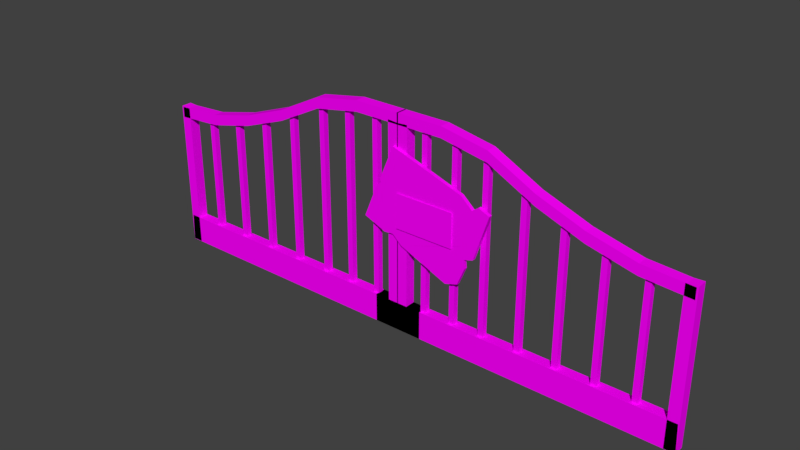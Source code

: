 # Source: parkEntarenceSign.blend  (saved by Blender 2.77.0; exported with 4.5.12 LTS)
import bpy
from mathutils import Matrix  # noqa: F401  (used for matrix-valued properties, if any)

bpy.ops.wm.read_factory_settings(use_empty=True)
scene = bpy.context.scene
scene.name = 'Scene'

# ---- collections
col_collection_1 = bpy.data.collections.new('Collection 1'); scene.collection.children.link(col_collection_1)

# ---- images (referenced by path relative to the original .blend; pixels are not part of the script)
import os
ASSET_DIR = os.environ.get("B2B_ASSET_DIR", "")  # directory of the original .blend (textures are referenced by path, not embedded)
HERE = os.path.dirname(os.path.abspath(__file__))  # packed textures are extracted next to this script under _unpacked/

def load_image(name, relpath, width, height, colorspace="sRGB"):
    """Load a texture the original file referenced (path relative to the .blend, or extracted next to this script)."""
    p = next((c for c in (os.path.join(HERE, relpath), os.path.join(ASSET_DIR, relpath)) if relpath and os.path.exists(c)), "")
    if p:
        img = bpy.data.images.load(p, check_existing=True)
        img.name = name
    else:  # same state as the original file: an image datablock whose file is absent (Cycles renders it pink)
        img = bpy.data.images.new(name, width, height)
        img.source = "FILE"
        img.filepath = "//" + (relpath or name)
    img.colorspace_settings.name = colorspace
    return img
img_handwriting_png = load_image('handWriting.png', 'handWriting.png', 1024, 1024, 'sRGB')
img_wood_png = load_image('wood.png', 'wood.png', 1024, 1024, 'sRGB')
img_colorpalette_jpg_001 = load_image('colorPalette.jpg.001', 'colorPalette.jpg', 1024, 1024, 'sRGB')

# ---- materials (node trees are filled in below, after node groups)
mat_paper = bpy.data.materials.new('paper')
mat_paper.alpha_threshold = 0.0
mat_paper.roughness = 0.5
mat_paper.line_color = (0.0, 0.0, 0.0, 1.0)
mat_wood_001 = bpy.data.materials.new('wood.001')
mat_wood_001.alpha_threshold = 0.0
mat_wood_001.roughness = 0.5
mat_wood_001.line_color = (0.0, 0.0, 0.0, 1.0)
mat_material = bpy.data.materials.new('Material')
mat_material.alpha_threshold = 0.0
mat_material.roughness = 0.5
mat_material.line_color = (0.0, 0.0, 0.0, 1.0)

# ---- material node trees
mat_paper.use_nodes = True; mat_paper.node_tree.nodes.clear()
_N = mat_paper.node_tree.nodes; _L = mat_paper.node_tree.links
n0 = _N.new('ShaderNodeOutputMaterial'); n0.name = 'Material Output'; n0.location = (300, 300)
n1 = _N.new('ShaderNodeBsdfDiffuse'); n1.name = 'Diffuse BSDF'; n1.location = (10, 300)
n2 = _N.new('ShaderNodeTexCoord'); n2.name = 'Texture Coordinate'; n2.location = (-183, 230)
n3 = _N.new('ShaderNodeTexImage'); n3.name = 'Image Texture'; n3.location = (228, 132)
n3.width = 140
n3.image = img_handwriting_png
_L.new(n1.outputs[0], n0.inputs[0])
_L.new(n2.outputs[2], n3.inputs[0])
_L.new(n3.outputs[0], n1.inputs[0])
n0.is_active_output = True
mat_wood_001.use_nodes = True; mat_wood_001.node_tree.nodes.clear()
_N = mat_wood_001.node_tree.nodes; _L = mat_wood_001.node_tree.links
n0 = _N.new('ShaderNodeOutputMaterial'); n0.name = 'Material Output'; n0.location = (300, 300)
n1 = _N.new('ShaderNodeBsdfDiffuse'); n1.name = 'Diffuse BSDF'; n1.location = (10, 300)
n2 = _N.new('ShaderNodeTexCoord'); n2.name = 'Texture Coordinate'; n2.location = (-183, 230)
n3 = _N.new('ShaderNodeTexImage'); n3.name = 'Image Texture'; n3.location = (228, 132)
n3.width = 140
n3.image = img_wood_png
_L.new(n1.outputs[0], n0.inputs[0])
_L.new(n2.outputs[2], n3.inputs[0])
_L.new(n3.outputs[0], n1.inputs[0])
n0.is_active_output = True
mat_material.use_nodes = True; mat_material.node_tree.nodes.clear()
_N = mat_material.node_tree.nodes; _L = mat_material.node_tree.links
n0 = _N.new('ShaderNodeOutputMaterial'); n0.name = 'Material Output'; n0.location = (300, 300)
n1 = _N.new('ShaderNodeBsdfDiffuse'); n1.name = 'Diffuse BSDF'; n1.location = (10, 300)
n2 = _N.new('ShaderNodeTexCoord'); n2.name = 'Texture Coordinate'; n2.location = (-183, 230)
n3 = _N.new('ShaderNodeTexImage'); n3.name = 'Image Texture'; n3.location = (228, 132)
n3.width = 140
n3.image = img_colorpalette_jpg_001
_L.new(n1.outputs[0], n0.inputs[0])
_L.new(n2.outputs[2], n3.inputs[0])
_L.new(n3.outputs[0], n1.inputs[0])
n0.is_active_output = True

# ---- world
world_world = bpy.data.worlds.new('World'); scene.world = world_world
world_world.color = (0.05088, 0.05088, 0.05088)
world_world.use_sun_shadow = False
world_world.sun_shadow_jitter_overblur = 0.0
world_world.cycles.sampling_method = 'MANUAL'

# ---- meshes
me_plane = bpy.data.meshes.new('Plane')
me_plane.from_pydata([(-1.222, -0.6964, 2.292e-08), (1.222, -0.6964, 2.292e-08), (-1.222, 0.6964, -2.292e-08), (1.222, 0.6964, -2.292e-08), (-1.222, 0.5011, 1.266e-08), (-1.222, -0.5011, -1.266e-08), (-0.7595, -0.6964, 2.292e-08), (0.7595, -0.6964, 2.292e-08), (1.222, -0.5011, -1.266e-08), (1.222, 0.5011, 1.266e-08), (0.7595, 0.6964, -2.292e-08), (-0.7595, 0.6964, -2.292e-08), (-0.7595, -0.5011, -1.266e-08), (-0.7595, 0.5011, 1.266e-08), (0.7595, -0.5011, -1.266e-08), (0.7595, 0.5011, 1.266e-08)], [], [(15, 9, 3, 10), (4, 13, 11, 2), (13, 15, 10, 11), (0, 6, 12, 5), (5, 12, 13, 4), (6, 7, 14, 12), (12, 14, 15, 13), (7, 1, 8, 14), (14, 8, 9, 15)])
_uv = me_plane.uv_layers.new(name='UVMap')
_uv.uv.foreach_set('vector', [0.5831, 0.03555, 0.5937, 0.03555, 0.5937, 0.04541, 0.5831, 0.04541, 0.5621, 0.03555, 0.5726, 0.03555, 0.5726, 0.04541, 0.5621, 0.04541, 0.5726, 0.03555, 0.5831, 0.03555, 0.5831, 0.04541, 0.5726, 0.04541, 0.5621, 0.01585, 0.5726, 0.01585, 0.5726, 0.0257, 0.5621, 0.0257, 0.5621, 0.0257, 0.5726, 0.0257, 0.5726, 0.03555, 0.5621, 0.03555, 0.5726, 0.01585, 0.5831, 0.01585, 0.5831, 0.0257, 0.5726, 0.0257, 0.4113, 0.4173, 0.6497, 0.4173, 0.6497, 0.6408, 0.4113, 0.6408, 0.5831, 0.01585, 0.5937, 0.01585, 0.5937, 0.0257, 0.5831, 0.0257, 0.5831, 0.0257, 0.5937, 0.0257, 0.5937, 0.03555, 0.5831, 0.03555])
me_plane.materials.append(mat_paper)
me_plane.use_remesh_preserve_volume = False
me_plane.use_remesh_preserve_attributes = False
me_plane.use_mirror_vertex_groups = False
me_plane.update()
me_cube_002 = bpy.data.meshes.new('Cube.002')
me_cube_002.from_pydata([(-1.0, -1.0, -1.0), (-0.9795, -1.0, 0.8392), (-1.0, 1.0, -1.0), (-0.9795, 1.0, 0.8392), (1.0, -1.0, 1.0), (1.0, 1.0, 1.0), (0.7036, 1.0, 0.85), (-0.3991, 1.0, -0.9031), (0.7036, -1.0, 0.85), (-0.3991, -1.0, -0.9031), (-0.5516, 1.0, -1.0), (0.4321, -1.0, 0.9653), (0.4321, 1.0, 0.9653), (-0.5516, -1.0, -1.0), (0.7764, 1.0, 1.0), (-0.1778, -1.0, -1.0), (-0.1778, 1.0, -1.0), (0.7764, -1.0, 1.0), (-1.001, -1.0, -0.2398), (-1.001, 1.0, -0.2398), (1.0, 1.0, -0.3799), (1.0, -1.0, -0.3799), (0.7066, -1.0, -0.07498), (0.7066, 1.0, -0.07498), (0.6451, 1.0, 0.0), (0.6451, -1.0, 0.0), (0.7764, -1.0, 0.0), (0.7764, 1.0, 0.0), (-0.989, -1.0, -0.009499), (-0.989, 1.0, -0.009499), (1.062, 1.0, -0.07188), (1.062, -1.0, -0.07188), (0.7063, -1.0, -0.003643), (0.7063, 1.0, -0.003643), (0.6451, 1.0, 0.07712), (0.6451, -1.0, 0.07712), (0.7764, -1.0, 0.07712), (0.7764, 1.0, 0.07712), (-0.9474, 1.0, -0.04548), (0.9249, 1.0, -0.2075), (0.9249, -1.0, -0.2075), (0.7064, -1.0, -0.03931), (0.7064, 1.0, -0.03931), (0.6451, 1.0, 0.03856), (0.6451, -1.0, 0.03856), (0.7764, -1.0, 0.03856), (0.7764, 1.0, 0.03856), (-0.9474, -1.0, -0.04548), (0.8077, -1.0, -1.0), (1.0, -1.0, -0.8077), (1.0, 1.0, -0.8077), (0.8077, 1.0, -1.0)], [], [(18, 19, 2, 0), (15, 16, 51, 48), (25, 18, 0, 13), (27, 20, 50, 51, 16), (11, 12, 3, 1), (17, 14, 6, 8), (13, 10, 7, 9), (26, 22, 9, 15), (24, 23, 7, 10), (19, 24, 10, 2), (0, 2, 10, 13), (8, 6, 12, 11), (22, 25, 13, 9), (20, 21, 49, 50), (4, 5, 14, 17), (9, 7, 16, 15), (23, 27, 16, 7), (42, 46, 27, 23), (40, 45, 26, 21), (41, 44, 25, 22), (38, 43, 24, 19), (43, 42, 23, 24), (45, 41, 22, 26), (44, 47, 18, 25), (39, 40, 21, 20), (46, 39, 20, 27), (47, 38, 19, 18), (1, 3, 29, 28), (14, 5, 30, 37), (5, 4, 31, 30), (11, 1, 28, 35), (17, 8, 32, 36), (12, 6, 33, 34), (3, 12, 34, 29), (8, 11, 35, 32), (4, 17, 36, 31), (6, 14, 37, 33), (28, 29, 38, 47), (37, 30, 39, 46), (30, 31, 40, 39), (35, 28, 47, 44), (36, 32, 41, 45), (34, 33, 42, 43), (29, 34, 43, 38), (32, 35, 44, 41), (31, 36, 45, 40), (33, 37, 46, 42), (48, 51, 50, 49), (21, 26, 15, 48, 49)])
_uv = me_cube_002.uv_layers.new(name='UVMap')
_uv.uv.foreach_set('vector', [0.733, 7.07, 0.733, 0.5935, 1.77, 0.5935, 1.77, 7.07, -3.778, 3.254, -1.004, 3.254, -1.004, 6.443, -3.778, 6.443, 0.3827, -0.7577, 0.7153, -6.088, 1.77, -6.085, 1.77, -4.633, -2.391, -0.3327, -2.918, 0.3914, -3.511, 0.3914, -3.778, -0.2314, -3.778, -3.422, 2.16, 0.3884, 2.16, -6.088, 4.09, -6.088, 4.09, 0.3884, -0.9281, 7.07, -0.9281, 0.5935, -0.7053, 0.5935, -0.7053, 7.07, -3.778, 2.044, -1.004, 2.044, -1.004, 2.549, -3.778, 2.549, 0.3827, -0.3327, 0.4867, -0.5588, 1.635, -4.139, 1.77, -3.422, -2.391, -0.7577, -2.495, -0.5588, -3.643, -4.139, -3.778, -4.633, -2.723, -6.088, -2.391, -0.7577, -3.778, -4.633, -3.778, -6.085, -3.778, 0.5935, -1.004, 0.5935, -1.004, 2.044, -3.778, 2.044, 1.77, 0.3884, 1.77, -6.088, 2.16, -6.088, 2.16, 0.3884, 0.4867, -0.5588, 0.3827, -0.7577, 1.77, -4.633, 1.635, -4.139, 3.504, 6.864, 3.504, 0.3884, 4.09, 0.3885, 4.09, 6.865, 4.398, -6.088, 4.398, 0.3884, 4.09, 0.3884, 4.09, -6.088, -3.778, 2.549, -1.004, 2.549, -1.004, 3.254, -3.778, 3.254, -2.495, -0.5588, -2.391, -0.3327, -3.778, -3.422, -3.643, -4.139, -2.445, -0.5591, -2.337, -0.3327, -2.391, -0.3327, -2.495, -0.5588, 0.6704, 0.1483, 0.3292, -0.3327, 0.3827, -0.3327, 0.9095, 0.3914, 0.4372, -0.5591, 0.3292, -0.7577, 0.3827, -0.7577, 0.4867, -0.5588, -2.454, -5.914, -2.337, -0.7577, -2.391, -0.7577, -2.723, -6.088, -2.337, -0.7577, -2.445, -0.5591, -2.495, -0.5588, -2.391, -0.7577, 0.3292, -0.3327, 0.4372, -0.5591, 0.4867, -0.5588, 0.3827, -0.3327, 0.3292, -0.7577, 0.4458, -5.914, 0.7153, -6.088, 0.3827, -0.7577, 3.251, 6.864, 3.251, 0.3884, 3.504, 0.3884, 3.504, 6.864, -2.337, -0.3327, -2.679, 0.1483, -2.918, 0.3914, -2.391, -0.3327, 0.4545, 7.07, 0.4545, 0.5935, 0.733, 0.5935, 0.733, 7.07, -0.7053, 7.07, -0.7053, 0.5935, 0.4545, 0.5935, 0.4545, 7.07, -1.004, -0.3327, -1.004, 0.3914, -2.491, 0.5935, -2.284, -0.3327, 3.251, 0.3884, 3.251, 6.864, 1.77, 6.865, 1.77, 0.3885, -0.9559, -1.447, -0.781, -6.018, 0.3959, -6.049, 0.2758, -0.7577, -1.004, -0.3327, -0.7961, -0.5683, 0.3878, -0.5595, 0.2758, -0.3327, -1.052, -1.447, -1.212, -0.5683, -2.396, -0.5595, -2.284, -0.7577, -1.227, -6.018, -1.052, -1.447, -2.284, -0.7577, -2.404, -6.049, -0.7961, -0.5683, -0.9559, -1.447, 0.2758, -0.7577, 0.3878, -0.5595, -1.004, 0.3914, -1.004, -0.3327, 0.2758, -0.3327, 0.4824, 0.5935, -1.212, -0.5683, -1.004, -0.3327, -2.284, -0.3327, -2.396, -0.5595, -0.9281, 0.5935, -0.9281, 7.07, -0.9839, 7.07, -0.9839, 0.5935, -2.284, -0.3327, -2.491, 0.5935, -2.679, 0.1483, -2.337, -0.3327, 4.09, 6.864, 4.09, 0.3884, 4.287, 0.3884, 4.287, 6.864, 0.2758, -0.7577, 0.3959, -6.049, 0.4458, -5.914, 0.3292, -0.7577, 0.2758, -0.3327, 0.3878, -0.5595, 0.4372, -0.5591, 0.3292, -0.3327, -2.284, -0.7577, -2.396, -0.5595, -2.445, -0.5591, -2.337, -0.7577, -2.404, -6.049, -2.284, -0.7577, -2.337, -0.7577, -2.454, -5.914, 0.3878, -0.5595, 0.2758, -0.7577, 0.3292, -0.7577, 0.4372, -0.5591, 0.4824, 0.5935, 0.2758, -0.3327, 0.3292, -0.3327, 0.6704, 0.1483, -2.396, -0.5595, -2.284, -0.3327, -2.337, -0.3327, -2.445, -0.5591, -3.778, 6.443, -1.004, 6.443, -1.004, 7.088, -3.778, 7.088, 0.9095, 0.3914, 0.3827, -0.3327, 1.77, -3.422, 1.77, -0.2314, 1.503, 0.3914])
me_cube_002.materials.append(mat_wood_001)
me_cube_002.use_remesh_preserve_volume = False
me_cube_002.use_remesh_preserve_attributes = False
me_cube_002.use_mirror_vertex_groups = False
me_cube_002.update()
me_cube_001 = bpy.data.meshes.new('Cube.001')
me_cube_001.from_pydata([(7.197, -0.1425, -0.1682), (7.197, -0.1425, 3.809), (7.197, 0.1425, -0.1682), (7.197, 0.1425, 3.809), (7.482, -0.1425, -0.1682), (7.482, -0.1425, 3.823), (7.482, 0.1425, -0.1682), (7.482, 0.1425, 3.823), (-0.01817, -0.1425, 5.494), (7.44, -0.1425, 3.797), (-0.01817, 0.1425, 5.494), (7.44, 0.1425, 3.797), (-0.01817, -0.1425, 5.209), (7.44, -0.1425, 3.513), (-0.01817, 0.1425, 5.209), (7.44, 0.1425, 3.513), (1.225, -0.1425, 5.494), (2.468, -0.1425, 5.265), (3.711, -0.1425, 4.634), (4.954, -0.1425, 4.179), (6.197, -0.1425, 3.879), (6.197, 0.1425, 3.879), (4.954, 0.1425, 4.179), (3.711, 0.1425, 4.634), (2.468, 0.1425, 5.265), (1.225, 0.1425, 5.494), (6.197, 0.1425, 3.594), (4.954, 0.1425, 3.893), (3.711, 0.1425, 4.349), (2.468, 0.1425, 4.981), (1.225, 0.1425, 5.209), (6.197, -0.1425, 3.594), (4.954, -0.1425, 3.893), (3.711, -0.1425, 4.349), (2.468, -0.1425, 4.981), (1.225, -0.1425, 5.209), (-0.6734, -0.1425, 0.5751), (7.452, -0.1425, 0.5751), (-0.6734, 0.1425, 0.5751), (7.452, 0.1425, 0.5751), (-0.6734, -0.1425, -0.1743), (7.482, -0.1425, -0.1743), (-0.6734, 0.1425, -0.1743), (7.482, 0.1425, -0.1743), (-0.01086, -0.1425, 0.04563), (-0.01086, -0.1425, 5.25), (-0.01086, 0.1425, 0.04563), (-0.01086, 0.1425, 5.25), (0.2741, -0.1425, 0.04563), (0.2741, -0.1425, 5.269), (0.2741, 0.1425, 0.04563), (0.2741, 0.1425, 5.269), (0.6562, -0.074, 0.4561), (0.6562, -0.074, 5.289), (0.6562, 0.074, 0.4561), (0.6562, 0.074, 5.289), (0.8042, -0.074, 0.4561), (0.8042, -0.074, 5.307), (0.8042, 0.074, 0.4561), (0.8042, 0.074, 5.307), (1.496, -0.074, 0.4561), (1.496, -0.074, 5.289), (1.496, 0.074, 0.4561), (1.496, 0.074, 5.289), (1.644, -0.074, 0.4561), (1.644, -0.074, 5.307), (1.644, 0.074, 0.4561), (1.644, 0.074, 5.307), (2.335, -0.074, 0.572), (2.335, -0.074, 5.007), (2.335, 0.074, 0.572), (2.335, 0.074, 5.007), (2.483, -0.074, 0.572), (2.483, -0.074, 5.023), (2.483, 0.074, 0.572), (2.483, 0.074, 5.023), (3.335, -0.074, 0.425), (3.335, -0.074, 4.55), (3.335, 0.074, 0.425), (3.335, 0.074, 4.55), (3.483, -0.074, 0.425), (3.483, -0.074, 4.565), (3.483, 0.074, 0.425), (3.483, 0.074, 4.565), (4.335, -0.074, 0.03921), (4.335, -0.074, 4.165), (4.335, 0.074, 0.03921), (4.335, 0.074, 4.165), (4.483, -0.074, 0.03921), (4.483, -0.074, 4.18), (4.483, 0.074, 0.03921), (4.483, 0.074, 4.18), (5.335, -0.074, 0.2706), (5.335, -0.074, 3.901), (5.335, 0.074, 0.2706), (5.335, 0.074, 3.901), (5.483, -0.074, 0.2706), (5.483, -0.074, 3.914), (5.483, 0.074, 0.2706), (5.483, 0.074, 3.914), (6.335, -0.074, 0.1535), (6.335, -0.074, 3.749), (6.335, 0.074, 0.1535), (6.335, 0.074, 3.749), (6.483, -0.074, 0.1535), (6.483, -0.074, 3.762), (6.483, 0.074, 0.1535), (6.483, 0.074, 3.762)], [], [(1, 3, 2, 0), (3, 7, 6, 2), (7, 5, 4, 6), (5, 1, 0, 4), (0, 2, 6, 4), (5, 7, 3, 1), (16, 25, 10, 8), (25, 30, 14, 10), (30, 35, 12, 14), (35, 16, 8, 12), (8, 10, 14, 12), (13, 15, 11, 9), (13, 9, 20, 31), (31, 20, 19, 32), (32, 19, 18, 33), (33, 18, 17, 34), (34, 17, 16, 35), (15, 13, 31, 26), (26, 31, 32, 27), (27, 32, 33, 28), (28, 33, 34, 29), (29, 34, 35, 30), (11, 15, 26, 21), (21, 26, 27, 22), (22, 27, 28, 23), (23, 28, 29, 24), (24, 29, 30, 25), (9, 11, 21, 20), (20, 21, 22, 19), (19, 22, 23, 18), (18, 23, 24, 17), (17, 24, 25, 16), (37, 39, 38, 36), (39, 43, 42, 38), (43, 41, 40, 42), (41, 37, 36, 40), (36, 38, 42, 40), (41, 43, 39, 37), (45, 47, 46, 44), (47, 51, 50, 46), (51, 49, 48, 50), (49, 45, 44, 48), (44, 46, 50, 48), (49, 51, 47, 45), (53, 55, 54, 52), (55, 59, 58, 54), (59, 57, 56, 58), (57, 53, 52, 56), (52, 54, 58, 56), (57, 59, 55, 53), (61, 63, 62, 60), (63, 67, 66, 62), (67, 65, 64, 66), (65, 61, 60, 64), (60, 62, 66, 64), (65, 67, 63, 61), (69, 71, 70, 68), (71, 75, 74, 70), (75, 73, 72, 74), (73, 69, 68, 72), (68, 70, 74, 72), (73, 75, 71, 69), (77, 79, 78, 76), (79, 83, 82, 78), (83, 81, 80, 82), (81, 77, 76, 80), (76, 78, 82, 80), (81, 83, 79, 77), (85, 87, 86, 84), (87, 91, 90, 86), (91, 89, 88, 90), (89, 85, 84, 88), (84, 86, 90, 88), (89, 91, 87, 85), (93, 95, 94, 92), (95, 99, 98, 94), (99, 97, 96, 98), (97, 93, 92, 96), (92, 94, 98, 96), (97, 99, 95, 93), (101, 103, 102, 100), (103, 107, 106, 102), (107, 105, 104, 106), (105, 101, 100, 104), (100, 102, 106, 104), (105, 107, 103, 101)])
_uv = me_cube_001.uv_layers.new(name='UVMap')
_uv.uv.foreach_set('vector', [0.6072, 0.02865, 0.607, 0.02865, 0.607, 0.02366, 0.6072, 0.02366, 0.6079, 0.02863, 0.6077, 0.02865, 0.6077, 0.02364, 0.6079, 0.02364, 0.6072, 0.02364, 0.6074, 0.02364, 0.6074, 0.02865, 0.6072, 0.02865, 0.6077, 0.02865, 0.6074, 0.02863, 0.6074, 0.02364, 0.6077, 0.02364, 0.6086, 0.02138, 0.6086, 0.02103, 0.6088, 0.02103, 0.6088, 0.02138, 0.6086, 0.02174, 0.6086, 0.02138, 0.6088, 0.02138, 0.6088, 0.02174, 0.6088, 0.02709, 0.609, 0.02709, 0.609, 0.02865, 0.6088, 0.02865, 0.6101, 0.02048, 0.6099, 0.02057, 0.6097, 0.01906, 0.6099, 0.01897, 0.6092, 0.02071, 0.609, 0.02071, 0.609, 0.01916, 0.6092, 0.01916, 0.6105, 0.02705, 0.6107, 0.02714, 0.6104, 0.02865, 0.6102, 0.02856, 0.6088, 0.02174, 0.6088, 0.0221, 0.6086, 0.0221, 0.6086, 0.02174, 0.6086, 0.02174, 0.6086, 0.0221, 0.6083, 0.0221, 0.6083, 0.02174, 0.6104, 0.01897, 0.6106, 0.01906, 0.6105, 0.0206, 0.6102, 0.0205, 0.6102, 0.0205, 0.6105, 0.0206, 0.6104, 0.0222, 0.6102, 0.02211, 0.6102, 0.02211, 0.6104, 0.0222, 0.6105, 0.02385, 0.6103, 0.02376, 0.6103, 0.02376, 0.6105, 0.02385, 0.6108, 0.02556, 0.6105, 0.02547, 0.6105, 0.02547, 0.6108, 0.02556, 0.6107, 0.02714, 0.6105, 0.02705, 0.6092, 0.02865, 0.609, 0.02865, 0.609, 0.02709, 0.6092, 0.02709, 0.6092, 0.02709, 0.609, 0.02709, 0.609, 0.0255, 0.6092, 0.0255, 0.6092, 0.0255, 0.609, 0.0255, 0.609, 0.0239, 0.6092, 0.0239, 0.6092, 0.0239, 0.609, 0.0239, 0.609, 0.02229, 0.6092, 0.02229, 0.6092, 0.02229, 0.609, 0.02229, 0.609, 0.02071, 0.6092, 0.02071, 0.6101, 0.02856, 0.6099, 0.02865, 0.6097, 0.02712, 0.6099, 0.02702, 0.6099, 0.02702, 0.6097, 0.02712, 0.6097, 0.02551, 0.6099, 0.02542, 0.6099, 0.02542, 0.6097, 0.02551, 0.6098, 0.02386, 0.61, 0.02377, 0.61, 0.02377, 0.6098, 0.02386, 0.61, 0.02215, 0.6102, 0.02206, 0.6102, 0.02206, 0.61, 0.02215, 0.6099, 0.02057, 0.6101, 0.02048, 0.6088, 0.01924, 0.609, 0.01924, 0.609, 0.0208, 0.6088, 0.0208, 0.6088, 0.0208, 0.609, 0.0208, 0.609, 0.02237, 0.6088, 0.02237, 0.6088, 0.02237, 0.609, 0.02237, 0.609, 0.02394, 0.6088, 0.02394, 0.6088, 0.02394, 0.609, 0.02394, 0.609, 0.02552, 0.6088, 0.02552, 0.6088, 0.02552, 0.609, 0.02552, 0.609, 0.02709, 0.6088, 0.02709, 0.6095, 0.02865, 0.6092, 0.02865, 0.6092, 0.01846, 0.6095, 0.01846, 0.6119, 0.02861, 0.6114, 0.02865, 0.6114, 0.01842, 0.6119, 0.01842, 0.6097, 0.02865, 0.6095, 0.02865, 0.6095, 0.01846, 0.6097, 0.01846, 0.6108, 0.01842, 0.6114, 0.01846, 0.6114, 0.02865, 0.6108, 0.02865, 0.6083, 0.0221, 0.6081, 0.0221, 0.6081, 0.02116, 0.6083, 0.02116, 0.6081, 0.02212, 0.6079, 0.02212, 0.6079, 0.02118, 0.6081, 0.02118, 0.6081, 0.02865, 0.6079, 0.02865, 0.6079, 0.02212, 0.6081, 0.02212, 0.6086, 0.02212, 0.6088, 0.0221, 0.6088, 0.02865, 0.6086, 0.02865, 0.6081, 0.0221, 0.6083, 0.0221, 0.6083, 0.02865, 0.6081, 0.02865, 0.6086, 0.02865, 0.6083, 0.02862, 0.6083, 0.0221, 0.6086, 0.0221, 0.6083, 0.02138, 0.6083, 0.02103, 0.6086, 0.02103, 0.6086, 0.02138, 0.6083, 0.02174, 0.6083, 0.02138, 0.6086, 0.02138, 0.6086, 0.02174, 0.6062, 0.02865, 0.6061, 0.02865, 0.6061, 0.02259, 0.6062, 0.02259, 0.6069, 0.02259, 0.607, 0.02257, 0.607, 0.02865, 0.6069, 0.02865, 0.6063, 0.02257, 0.6064, 0.02257, 0.6064, 0.02865, 0.6063, 0.02865, 0.6069, 0.02865, 0.6068, 0.02863, 0.6068, 0.02257, 0.6069, 0.02257, 0.6085, 0.02066, 0.6085, 0.02084, 0.6084, 0.02084, 0.6084, 0.02066, 0.6085, 0.02066, 0.6085, 0.02047, 0.6087, 0.02047, 0.6087, 0.02066, 0.6063, 0.02865, 0.6062, 0.02865, 0.6062, 0.02259, 0.6063, 0.02259, 0.6066, 0.02863, 0.6065, 0.02865, 0.6065, 0.02257, 0.6066, 0.02257, 0.6064, 0.02257, 0.6065, 0.02257, 0.6065, 0.02865, 0.6064, 0.02865, 0.6068, 0.02865, 0.6066, 0.02863, 0.6066, 0.02257, 0.6068, 0.02257, 0.6081, 0.02063, 0.6081, 0.02081, 0.608, 0.02081, 0.608, 0.02063, 0.6087, 0.02066, 0.6087, 0.02047, 0.6088, 0.02047, 0.6088, 0.02066, 0.6057, 0.02865, 0.6056, 0.02865, 0.6056, 0.02309, 0.6057, 0.02309, 0.6058, 0.02309, 0.6059, 0.02307, 0.6059, 0.02865, 0.6058, 0.02865, 0.6057, 0.02307, 0.6058, 0.02307, 0.6058, 0.02865, 0.6057, 0.02865, 0.6061, 0.02865, 0.6059, 0.02863, 0.6059, 0.02307, 0.6061, 0.02307, 0.6083, 0.02079, 0.6083, 0.02097, 0.6082, 0.02097, 0.6082, 0.02079, 0.6082, 0.02079, 0.6082, 0.0206, 0.6083, 0.0206, 0.6083, 0.02079, 0.6056, 0.02346, 0.6055, 0.02346, 0.6055, 0.01828, 0.6056, 0.01828, 0.6076, 0.02362, 0.6074, 0.02364, 0.6074, 0.01845, 0.6076, 0.01845, 0.6055, 0.02346, 0.6056, 0.02346, 0.6056, 0.02865, 0.6055, 0.02865, 0.6074, 0.02364, 0.6073, 0.02363, 0.6073, 0.01845, 0.6074, 0.01845, 0.6087, 0.02066, 0.6087, 0.02084, 0.6085, 0.02084, 0.6085, 0.02066, 0.6087, 0.02103, 0.6087, 0.02084, 0.6088, 0.02084, 0.6088, 0.02103, 0.6055, 0.02865, 0.6054, 0.02865, 0.6054, 0.02348, 0.6055, 0.02348, 0.6078, 0.01847, 0.6079, 0.01845, 0.6079, 0.02364, 0.6078, 0.02364, 0.6076, 0.01845, 0.6077, 0.01845, 0.6077, 0.02364, 0.6076, 0.02364, 0.6072, 0.02366, 0.6071, 0.02364, 0.6071, 0.01847, 0.6072, 0.01847, 0.6081, 0.02081, 0.6081, 0.021, 0.608, 0.021, 0.608, 0.02081, 0.6087, 0.02084, 0.6087, 0.02103, 0.6085, 0.02103, 0.6085, 0.02084, 0.6061, 0.02307, 0.6059, 0.02307, 0.6059, 0.01852, 0.6061, 0.01852, 0.6057, 0.02307, 0.6056, 0.02309, 0.6056, 0.01852, 0.6057, 0.01852, 0.6057, 0.0185, 0.6058, 0.0185, 0.6058, 0.02307, 0.6057, 0.02307, 0.6059, 0.02307, 0.6058, 0.02305, 0.6058, 0.0185, 0.6059, 0.0185, 0.6087, 0.02084, 0.6087, 0.02066, 0.6088, 0.02066, 0.6088, 0.02084, 0.6083, 0.02097, 0.6083, 0.02116, 0.6082, 0.02116, 0.6082, 0.02097, 0.607, 0.02257, 0.6069, 0.02257, 0.6069, 0.01806, 0.607, 0.01806, 0.6062, 0.02257, 0.6061, 0.02259, 0.6061, 0.01806, 0.6062, 0.01806, 0.6064, 0.01804, 0.6065, 0.01804, 0.6065, 0.02257, 0.6064, 0.02257, 0.6063, 0.02259, 0.6062, 0.02257, 0.6062, 0.01806, 0.6063, 0.01806, 0.6084, 0.02103, 0.6084, 0.02084, 0.6085, 0.02084, 0.6085, 0.02103, 0.608, 0.02118, 0.608, 0.021, 0.6081, 0.021, 0.6081, 0.02118])
me_cube_001.materials.append(mat_material)
me_cube_001.use_remesh_preserve_volume = False
me_cube_001.use_remesh_preserve_attributes = False
me_cube_001.use_mirror_vertex_groups = False
me_cube_001.update()

# ---- objects
ob_plane = bpy.data.objects.new('Plane', me_plane)
ob_cube = bpy.data.objects.new('Cube', me_cube_002)
ob_cube_001 = bpy.data.objects.new('Cube.001', me_cube_001)

# ---- transforms, parenting, visibility, modifiers, constraints
ob_plane.location = (0.8473, -0.2435, 3.112)
ob_plane.rotation_euler = (1.571, -0.0, 0.0)
ob_plane.scale = (0.6499, 0.6499, 0.6499)
ob_plane.lineart.crease_threshold = 0.0
ob_cube.location = (0.8456, -0.1598, 3.228)
ob_cube.rotation_euler = (0.0, 0.3916, 0.0)
ob_cube.scale = (1.442, 0.04832, 1.185)
ob_cube.lineart.crease_threshold = 0.0
ob_cube_001.location = (0.0, 0.0, 0.0)
ob_cube_001.lineart.crease_threshold = 0.0
_m = ob_cube_001.modifiers.new('Mirror', 'MIRROR')

# ---- collection membership
col_collection_1.objects.link(ob_plane)
col_collection_1.objects.link(ob_cube)
col_collection_1.objects.link(ob_cube_001)

# ---- scene / render settings (as saved in the file)
scene.frame_start = 1; scene.frame_end = 250; scene.frame_set(1)
scene.render.engine = 'CYCLES'
scene.render.resolution_percentage = 50
scene.render.dither_intensity = 0.0
scene.cycles.use_denoising = False
scene.cycles.samples = 128
scene.cycles.sampling_pattern = 'TABULATED_SOBOL'
scene.cycles.light_sampling_threshold = 0.0
scene.cycles.use_adaptive_sampling = False
scene.cycles.use_light_tree = False
scene.cycles.blur_glossy = 0.0
scene.cycles.sample_clamp_indirect = 0.0
scene.view_settings.view_transform = 'Standard'
bpy.context.view_layer.update()

# ---- added for rendering (the .blend has no active camera and no usable light): camera, sun
cam_auto = bpy.data.cameras.new('AutoCamera')
cam_auto.lens = 50.0
cam_auto.sensor_width = 36.0
cam_auto.clip_end = 1000.0
ob_auto_camera = bpy.data.objects.new('AutoCamera', cam_auto)
scene.collection.objects.link(ob_auto_camera)
ob_auto_camera.location = (14.8098, -17.8223, 14.5079)
ob_auto_camera.rotation_euler = (1.09748, -7.21219e-08, 0.694738)
scene.camera = ob_auto_camera
light_auto_sun = bpy.data.lights.new('AutoSun', 'SUN')
light_auto_sun.energy = 3.0
light_auto_sun.angle = 0.0523599
ob_auto_sun = bpy.data.objects.new('AutoSun', light_auto_sun)
scene.collection.objects.link(ob_auto_sun)
ob_auto_sun.rotation_euler = (0.872665, 0.174533, 0.523599)
bpy.context.view_layer.update()
